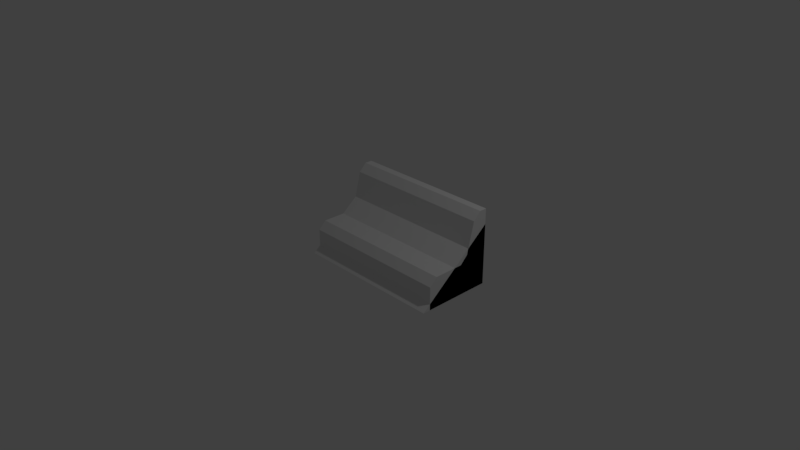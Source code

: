 # Source: bench.blend  (saved by Blender 2.79.0; exported with 4.5.12 LTS)
import bpy
from mathutils import Matrix  # noqa: F401  (used for matrix-valued properties, if any)

bpy.ops.wm.read_factory_settings(use_empty=True)
scene = bpy.context.scene
scene.name = 'Scene'

# ---- collections
col_collection_1 = bpy.data.collections.new('Collection 1'); scene.collection.children.link(col_collection_1)

# ---- materials (node trees are filled in below, after node groups)
mat_material = bpy.data.materials.new('Material')
mat_material.alpha_threshold = 0.0
mat_material.use_transparent_shadow = False
mat_material.roughness = 0.5
mat_material.line_color = (0.0, 0.0, 0.0, 1.0)

# ---- material node trees

# ---- world
world_world = bpy.data.worlds.new('World'); scene.world = world_world
world_world.color = (0.05088, 0.05088, 0.05088)
world_world.use_sun_shadow = False
world_world.sun_shadow_jitter_overblur = 0.0
world_world.cycles.sampling_method = 'MANUAL'

# ---- cameras
cam_camera = bpy.data.cameras.new('Camera')
cam_camera.clip_end = 100.0
cam_camera.lens = 35.0
cam_camera.sensor_width = 32.0
cam_camera.sensor_height = 18.0
cam_camera.ortho_scale = 7.314
cam_camera.dof.focus_distance = 0.0
cam_camera.dof.aperture_fstop = 128.0

# ---- lights
light_lamp = bpy.data.lights.new('Lamp', 'POINT')
light_lamp.transmission_factor = 0.0
light_lamp.cutoff_distance = 30.0
light_lamp.energy = 100.0
light_lamp.shadow_buffer_clip_start = 1.001
light_lamp.shadow_soft_size = 0.1
light_lamp.shadow_maximum_resolution = 0.006
light_lamp.use_absolute_resolution = True

# ---- meshes
me_cube_001 = bpy.data.meshes.new('Cube.001')
me_cube_001.from_pydata([(-1.0, -0.5, 0.0), (-1.0, 0.5, 0.0), (-1.0, 0.5, 0.8), (1.0, -0.5, 0.0), (1.0, 0.5, 0.0), (1.0, 0.5, 0.8)], [], [(0, 2, 1), (1, 2, 5, 4), (4, 5, 3), (1, 4, 3, 0), (5, 2, 0, 3)])
me_cube_001.use_remesh_preserve_volume = False
me_cube_001.use_remesh_preserve_attributes = False
me_cube_001.use_mirror_vertex_groups = False
me_cube_001.update()
me_cube = bpy.data.meshes.new('Cube')
me_cube.from_pydata([(1.5, 0.5, 0.0), (1.5, -0.4, 0.0), (-0.5, -0.4, 0.0), (-0.5, 0.5, 0.0), (1.5, 0.5, 1.0), (1.5, -0.4, 0.3), (-0.5, -0.4, 0.3), (-0.5, 0.5, 1.0), (1.5, 0.1, 0.4), (-0.5, 0.1, 0.4), (-0.5, 0.2, 0.5), (1.5, 0.2, 0.5), (-0.5, 0.3, 0.9), (1.5, 0.3, 0.9), (1.5, 0.4, 1.0), (-0.5, 0.4, 1.0), (1.5, -0.3, 0.4), (-0.5, -0.3, 0.4)], [], [(9, 8, 11, 10), (1, 5, 6, 2), (2, 6, 17, 9, 10, 12, 15, 7, 3), (8, 9, 17, 16), (4, 7, 15, 14), (4, 0, 3, 7), (10, 11, 13, 12), (0, 4, 14, 13, 11, 8, 16, 5, 1), (14, 15, 12, 13), (16, 17, 6, 5)])
_uv = me_cube.uv_layers.new(name='UVMap')
_uv.uv.foreach_set('vector', [0.5, 0.3047, 1.0, 0.3047, 1.0, 0.375, 0.5, 0.375, 0.5, 0.5, 0.5, 0.6562, 0.0, 0.6562, 0.0, 0.5, 0.4531, 0.0, 0.4531, 0.1562, 0.4062, 0.2031, 0.2031, 0.2031, 0.1562, 0.25, 0.1016, 0.4531, 0.05469, 0.5, 0.0, 0.5, 0.0, 0.0, 1.0, 0.3047, 0.5, 0.3047, 0.5, 0.1016, 1.0, 0.1016, 1.0, 1.0, 0.5, 1.0, 0.5, 0.9609, 1.0, 0.9609, 0.0, 1.0, 0.0, 0.5, 0.5, 0.5, 0.5, 1.0, 0.5, 0.6875, 1.0, 0.6875, 1.0, 0.8828, 0.5, 0.8828, 0.0, 0.0, 0.0, 0.5, 0.05469, 0.5, 0.1016, 0.4531, 0.1562, 0.25, 0.2031, 0.2031, 0.4062, 0.2031, 0.4531, 0.1562, 0.4531, 0.0, 1.0, 0.9609, 0.5, 0.9609, 0.5, 0.8828, 1.0, 0.8828, 1.0, 0.1016, 0.5, 0.1016, 0.5, 0.03125, 1.0, 0.03125])
me_cube.materials.append(mat_material)
me_cube.use_remesh_preserve_volume = False
me_cube.use_remesh_preserve_attributes = False
me_cube.use_mirror_vertex_groups = False
me_cube.update()

# ---- objects
ob_col_col = bpy.data.objects.new('col-col', me_cube_001)
ob_cube = bpy.data.objects.new('Cube', me_cube)
ob_lamp = bpy.data.objects.new('Lamp', light_lamp)
ob_camera = bpy.data.objects.new('Camera', cam_camera)

# ---- transforms, parenting, visibility, modifiers, constraints
ob_col_col.location = (0.5, 0.0, 0.0)
ob_col_col.hide_viewport = True
ob_col_col.lineart.crease_threshold = 0.0
ob_cube.location = (0.0, 0.0, 0.0)
ob_cube.lock_rotations_4d = False
ob_cube.empty_display_type = 'ARROWS'
ob_cube.lineart.crease_threshold = 0.0
ob_lamp.location = (4.076, 1.005, 5.904)
ob_lamp.rotation_euler = (0.6503, 0.05522, 1.866)
ob_lamp.lock_rotations_4d = False
ob_lamp.empty_display_type = 'ARROWS'
ob_lamp.color = (0.0, 0.0, 0.0, 0.0)
ob_lamp.lineart.crease_threshold = 0.0
ob_camera.location = (7.481, -6.508, 5.344)
ob_camera.rotation_euler = (1.109, 0.0, 0.8149)
ob_camera.lock_rotations_4d = False
ob_camera.empty_display_type = 'ARROWS'
ob_camera.color = (0.0, 0.0, 0.0, 0.0)
ob_camera.display_type = 'WIRE'
ob_camera.lineart.crease_threshold = 0.0

# ---- collection membership
col_collection_1.objects.link(ob_col_col)
col_collection_1.objects.link(ob_cube)
col_collection_1.objects.link(ob_lamp)
col_collection_1.objects.link(ob_camera)

# ---- scene / render settings (as saved in the file)
scene.camera = ob_camera
scene.frame_start = 1; scene.frame_end = 250; scene.frame_set(1)
scene.render.engine = 'BLENDER_EEVEE_NEXT'
scene.render.resolution_percentage = 50
scene.render.dither_intensity = 0.0
scene.cycles.use_denoising = False
scene.cycles.samples = 128
scene.cycles.sampling_pattern = 'TABULATED_SOBOL'
scene.cycles.use_adaptive_sampling = False
scene.cycles.use_light_tree = False
scene.cycles.blur_glossy = 0.0
scene.cycles.sample_clamp_indirect = 0.0
scene.view_settings.view_transform = 'Standard'
bpy.context.view_layer.update()
